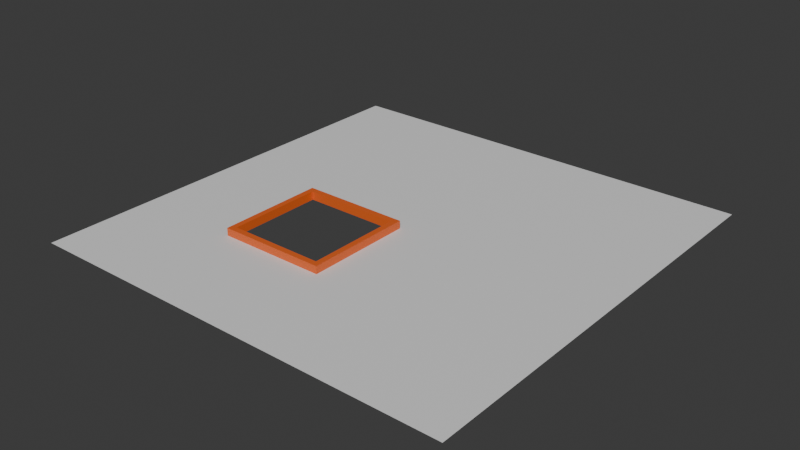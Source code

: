 # Source: Wall.blend  (saved by Blender 4.5.90; exported with 4.5.12 LTS)
import bpy
from mathutils import Matrix  # noqa: F401  (used for matrix-valued properties, if any)

bpy.ops.wm.read_factory_settings(use_empty=True)
scene = bpy.context.scene
scene.name = 'Scene'

# ---- collections
col_collection = bpy.data.collections.new('Collection'); scene.collection.children.link(col_collection)

# ---- materials (node trees are filled in below, after node groups)
mat_material_001 = bpy.data.materials.new('Material.001')
mat_windowframe = bpy.data.materials.new('WindowFrame')

# ---- material node trees
mat_material_001.use_nodes = True; mat_material_001.node_tree.nodes.clear()
_N = mat_material_001.node_tree.nodes; _L = mat_material_001.node_tree.links
n0 = _N.new('ShaderNodeBsdfPrincipled'); n0.name = 'Principled BSDF'; n0.location = (-200, 100)
n1 = _N.new('ShaderNodeOutputMaterial'); n1.name = 'Material Output'; n1.location = (200, 100)
_L.new(n0.outputs[0], n1.inputs[0])
n1.is_active_output = True
mat_windowframe.use_nodes = True; mat_windowframe.node_tree.nodes.clear()
_N = mat_windowframe.node_tree.nodes; _L = mat_windowframe.node_tree.links
n0 = _N.new('ShaderNodeBsdfPrincipled'); n0.name = 'Principled BSDF'; n0.location = (-200, 100)
n0.inputs[0].default_value = (0.8001, 0.1304, 0.02052, 1.0)
n1 = _N.new('ShaderNodeOutputMaterial'); n1.name = 'Material Output'; n1.location = (200, 100)
_L.new(n0.outputs[0], n1.inputs[0])
n1.is_active_output = True

# ---- world
world_world = bpy.data.worlds.new('World'); scene.world = world_world
world_world.use_nodes = True; world_world.node_tree.nodes.clear()
_N = world_world.node_tree.nodes; _L = world_world.node_tree.links
n0 = _N.new('ShaderNodeOutputWorld'); n0.name = 'World Output'; n0.location = (200, 100)
n1 = _N.new('ShaderNodeBackground'); n1.name = 'Background'; n1.location = (-200, 100)
n1.inputs[0].default_value = (0.05088, 0.05088, 0.05088, 1.0)
_L.new(n1.outputs[0], n0.inputs[0])
n0.is_active_output = True
world_world.color = (0.05088, 0.05088, 0.05088)
world_world.sun_shadow_jitter_overblur = 0.0

# ---- meshes
me_plane = bpy.data.meshes.new('Plane')
me_plane.from_pydata([(-1.0, -1.0, 0.0), (1.0, -1.0, 0.0), (-1.0, 1.0, 0.0), (1.0, 1.0, 0.0), (-1.0, 0.0, 0.0), (1.0, 0.0, 0.0), (-1.0, -0.5, 0.0), (1.0, -0.5, 0.0), (1.0, 0.5, 0.0), (-1.0, 0.5, 0.0), (0.0, -1.0, 0.0), (0.0, 1.0, 0.0), (0.0, 0.0, 0.0), (0.0, -0.5, 0.0), (0.0, 0.5, 0.0), (-0.5, 1.0, 0.0), (-0.5, 0.0, 0.0), (-0.5, -0.5, 0.0), (-0.5, 0.5, 0.0), (-0.5, -1.0, 0.0), (0.5, -1.0, 0.0), (0.5, 1.0, 0.0), (0.5, 0.0, 0.0), (0.5, -0.5, 0.0), (0.5, 0.5, 0.0), (0.0, 0.0, 0.0353), (0.0, -0.5, 0.0353), (-0.5, 0.0, 0.0353), (-0.5, -0.5, 0.0353), (-0.0275, -0.0275, 0.0353), (-0.0275, -0.4725, 0.0353), (-0.4725, -0.0275, 0.0353), (-0.4725, -0.4725, 0.0353), (-0.0275, -0.0275, -0.00394), (-0.0275, -0.4725, -0.00394), (-0.4725, -0.0275, -0.00394), (-0.4725, -0.4725, -0.00394)], [], [(24, 8, 3, 21), (23, 7, 5, 22), (20, 1, 7, 23), (22, 5, 8, 24), (16, 12, 14, 18), (19, 10, 13, 17), (13, 12, 25, 26), (18, 14, 11, 15), (9, 18, 15, 2), (6, 17, 16, 4), (0, 19, 17, 6), (4, 16, 18, 9), (12, 22, 24, 14), (10, 20, 23, 13), (13, 23, 22, 12), (14, 24, 21, 11), (12, 16, 27, 25), (16, 17, 28, 27), (17, 13, 26, 28), (28, 26, 30, 32), (26, 25, 29, 30), (27, 28, 32, 31), (25, 27, 31, 29), (31, 32, 36, 35), (29, 31, 35, 33), (32, 30, 34, 36), (30, 29, 33, 34)])
me_plane.polygons.foreach_set('material_index', [0, 0, 0, 0, 0, 0, 1, 0, 0, 0, 0, 0, 0, 0, 0, 0, 1, 1, 1, 1, 1, 1, 1, 1, 1, 1, 1])
_uv = me_plane.uv_layers.new(name='UVMap')
_uv.uv.foreach_set('vector', [0.75, 0.75, 1.0, 0.75, 1.0, 1.0, 0.75, 1.0, 0.75, 0.25, 1.0, 0.25, 1.0, 0.5, 0.75, 0.5, 0.75, 0.0, 1.0, 0.0, 1.0, 0.25, 0.75, 0.25, 0.75, 0.5, 1.0, 0.5, 1.0, 0.75, 0.75, 0.75, 0.25, 0.5, 0.5, 0.5, 0.5, 0.75, 0.25, 0.75, 0.25, 0.0, 0.5, 0.0, 0.5, 0.25, 0.25, 0.25, 0.5, 0.25, 0.5, 0.5, 0.5, 0.5, 0.5, 0.25, 0.25, 0.75, 0.5, 0.75, 0.5, 1.0, 0.25, 1.0, 0.0, 0.75, 0.25, 0.75, 0.25, 1.0, 0.0, 1.0, 0.0, 0.25, 0.25, 0.25, 0.25, 0.5, 0.0, 0.5, 0.0, 0.0, 0.25, 0.0, 0.25, 0.25, 0.0, 0.25, 0.0, 0.5, 0.25, 0.5, 0.25, 0.75, 0.0, 0.75, 0.5, 0.5, 0.75, 0.5, 0.75, 0.75, 0.5, 0.75, 0.5, 0.0, 0.75, 0.0, 0.75, 0.25, 0.5, 0.25, 0.5, 0.25, 0.75, 0.25, 0.75, 0.5, 0.5, 0.5, 0.5, 0.75, 0.75, 0.75, 0.75, 1.0, 0.5, 1.0, 0.5, 0.5, 0.25, 0.5, 0.25, 0.5, 0.5, 0.5, 0.25, 0.5, 0.25, 0.25, 0.25, 0.25, 0.25, 0.5, 0.25, 0.25, 0.5, 0.25, 0.5, 0.25, 0.25, 0.25, 0.25, 0.25, 0.5, 0.25, 0.4862, 0.2638, 0.2638, 0.2638, 0.5, 0.25, 0.5, 0.5, 0.4862, 0.4862, 0.4862, 0.2638, 0.25, 0.5, 0.25, 0.25, 0.2638, 0.2638, 0.2638, 0.4862, 0.5, 0.5, 0.25, 0.5, 0.2638, 0.4862, 0.4862, 0.4862, 0.2638, 0.4862, 0.2638, 0.2638, 0.2638, 0.2638, 0.2638, 0.4862, 0.4862, 0.4862, 0.2638, 0.4862, 0.2638, 0.4862, 0.4862, 0.4862, 0.2638, 0.2638, 0.4862, 0.2638, 0.4862, 0.2638, 0.2638, 0.2638, 0.4862, 0.2638, 0.4862, 0.4862, 0.4862, 0.4862, 0.4862, 0.2638])
me_plane.materials.append(mat_material_001)
me_plane.materials.append(mat_windowframe)
me_plane.update()

# ---- objects
ob_plane = bpy.data.objects.new('Plane', me_plane)

# ---- transforms, parenting, visibility, modifiers, constraints
ob_plane.location = (0.0, 0.0, 0.0)

# ---- collection membership
col_collection.objects.link(ob_plane)

# ---- scene / render settings (as saved in the file)
scene.frame_start = 1; scene.frame_end = 250; scene.frame_set(1)
scene.render.engine = 'BLENDER_EEVEE_NEXT'
bpy.context.view_layer.update()

# ---- added for rendering (the .blend has no active camera and no usable light): camera, sun
cam_auto = bpy.data.cameras.new('AutoCamera')
cam_auto.lens = 50.0
cam_auto.sensor_width = 36.0
cam_auto.clip_end = 1000.0
ob_auto_camera = bpy.data.objects.new('AutoCamera', cam_auto)
scene.collection.objects.link(ob_auto_camera)
ob_auto_camera.location = (2.61718, -3.14062, 2.10943)
ob_auto_camera.rotation_euler = (1.09748, -7.21219e-08, 0.694738)
scene.camera = ob_auto_camera
light_auto_sun = bpy.data.lights.new('AutoSun', 'SUN')
light_auto_sun.energy = 3.0
light_auto_sun.angle = 0.0523599
ob_auto_sun = bpy.data.objects.new('AutoSun', light_auto_sun)
scene.collection.objects.link(ob_auto_sun)
ob_auto_sun.rotation_euler = (0.872665, 0.174533, 0.523599)
bpy.context.view_layer.update()
